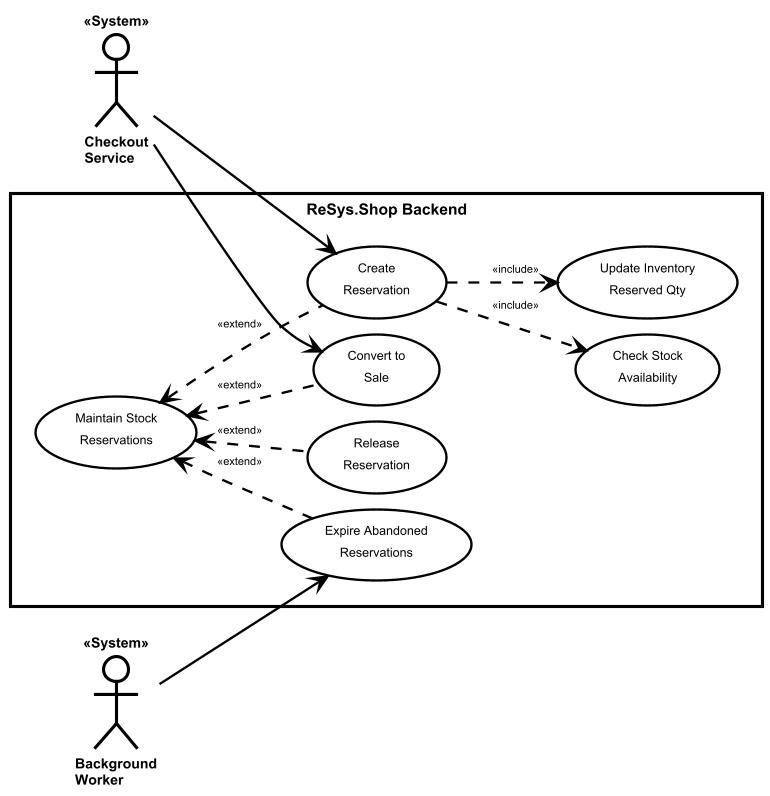

The diagram above was rendered by PlantUML. Its source (embedded in the PNG):
@startuml
!include ../_shared/styles.iuml

' ═══════════════════════════════════════════════════════════
' UC-0018: Maintain Stock Reservations
' Prevents overselling during checkout process
' ═══════════════════════════════════════════════════════════

left to right direction

actor "Checkout\nService" as CheckoutSvc << System >>
actor "Background\nWorker" as Worker << System >>

rectangle "ReSys.Shop Backend" {
  usecase "Maintain Stock\nReservations" as UC0018
  usecase "Create\nReservation" as UC0018_Create
  usecase "Check Stock\nAvailability" as UC0018_Check
  usecase "Update Inventory\nReserved Qty" as UC0018_Update
  usecase "Expire Abandoned\nReservations" as UC0018_Expire
  usecase "Convert to\nSale" as UC0018_Convert
  usecase "Release\nReservation" as UC0018_Release
  
  ' Creating reservation flow
  UC0018_Create ..> UC0018_Check : <<include>>
  UC0018_Create ..> UC0018_Update : <<include>>
  
  ' Main operations
  UC0018 <.. UC0018_Create : <<extend>>
  UC0018 <.. UC0018_Expire : <<extend>>
  UC0018 <.. UC0018_Convert : <<extend>>
  UC0018 <.. UC0018_Release : <<extend>>
}

CheckoutSvc --> UC0018_Create
CheckoutSvc --> UC0018_Convert
Worker --> UC0018_Expire

@enduml